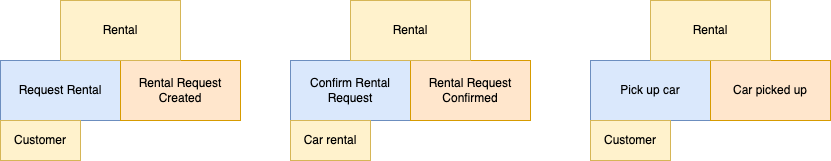

The diagram above was exported from draw.io. Its source (the exported page's mxGraphModel, read from the mxfile embedded in the PNG):
<mxGraphModel dx="1026" dy="694" grid="1" gridSize="10" guides="1" tooltips="1" connect="1" arrows="1" fold="1" page="1" pageScale="1" pageWidth="1169" pageHeight="827" math="0" shadow="0">
  <root>
    <mxCell id="0" />
    <mxCell id="1" parent="0" />
    <mxCell id="cst7Iz9q6SJxgT4c6NJA-1" value="Request Rental" style="rounded=0;whiteSpace=wrap;html=1;fillColor=#dae8fc;strokeColor=#6c8ebf;" vertex="1" parent="1">
      <mxGeometry x="120" y="250" width="120" height="60" as="geometry" />
    </mxCell>
    <mxCell id="cst7Iz9q6SJxgT4c6NJA-2" value="Rental Request Created" style="rounded=0;whiteSpace=wrap;html=1;fillColor=#ffe6cc;strokeColor=#d79b00;" vertex="1" parent="1">
      <mxGeometry x="240" y="250" width="120" height="60" as="geometry" />
    </mxCell>
    <mxCell id="cst7Iz9q6SJxgT4c6NJA-3" value="Rental" style="rounded=0;whiteSpace=wrap;html=1;fillColor=#fff2cc;strokeColor=#d6b656;" vertex="1" parent="1">
      <mxGeometry x="180" y="190" width="120" height="60" as="geometry" />
    </mxCell>
    <mxCell id="cst7Iz9q6SJxgT4c6NJA-4" value="Customer" style="rounded=0;whiteSpace=wrap;html=1;fillColor=#fff2cc;strokeColor=#d6b656;" vertex="1" parent="1">
      <mxGeometry x="120" y="310" width="80" height="40" as="geometry" />
    </mxCell>
    <mxCell id="cst7Iz9q6SJxgT4c6NJA-6" value="Confirm Rental Request" style="rounded=0;whiteSpace=wrap;html=1;fillColor=#dae8fc;strokeColor=#6c8ebf;" vertex="1" parent="1">
      <mxGeometry x="410" y="250" width="120" height="60" as="geometry" />
    </mxCell>
    <mxCell id="cst7Iz9q6SJxgT4c6NJA-7" value="Rental Request Confirmed" style="rounded=0;whiteSpace=wrap;html=1;fillColor=#ffe6cc;strokeColor=#d79b00;" vertex="1" parent="1">
      <mxGeometry x="530" y="250" width="120" height="60" as="geometry" />
    </mxCell>
    <mxCell id="cst7Iz9q6SJxgT4c6NJA-8" value="Rental" style="rounded=0;whiteSpace=wrap;html=1;fillColor=#fff2cc;strokeColor=#d6b656;" vertex="1" parent="1">
      <mxGeometry x="470" y="190" width="120" height="60" as="geometry" />
    </mxCell>
    <mxCell id="cst7Iz9q6SJxgT4c6NJA-9" value="Car rental" style="rounded=0;whiteSpace=wrap;html=1;fillColor=#fff2cc;strokeColor=#d6b656;" vertex="1" parent="1">
      <mxGeometry x="410" y="310" width="80" height="40" as="geometry" />
    </mxCell>
    <mxCell id="cst7Iz9q6SJxgT4c6NJA-10" value="Pick up car" style="rounded=0;whiteSpace=wrap;html=1;fillColor=#dae8fc;strokeColor=#6c8ebf;" vertex="1" parent="1">
      <mxGeometry x="710" y="250" width="120" height="60" as="geometry" />
    </mxCell>
    <mxCell id="cst7Iz9q6SJxgT4c6NJA-11" value="Car picked up" style="rounded=0;whiteSpace=wrap;html=1;fillColor=#ffe6cc;strokeColor=#d79b00;" vertex="1" parent="1">
      <mxGeometry x="830" y="250" width="120" height="60" as="geometry" />
    </mxCell>
    <mxCell id="cst7Iz9q6SJxgT4c6NJA-12" value="Rental" style="rounded=0;whiteSpace=wrap;html=1;fillColor=#fff2cc;strokeColor=#d6b656;" vertex="1" parent="1">
      <mxGeometry x="770" y="190" width="120" height="60" as="geometry" />
    </mxCell>
    <mxCell id="cst7Iz9q6SJxgT4c6NJA-13" value="Customer" style="rounded=0;whiteSpace=wrap;html=1;fillColor=#fff2cc;strokeColor=#d6b656;" vertex="1" parent="1">
      <mxGeometry x="710" y="310" width="80" height="40" as="geometry" />
    </mxCell>
  </root>
</mxGraphModel>